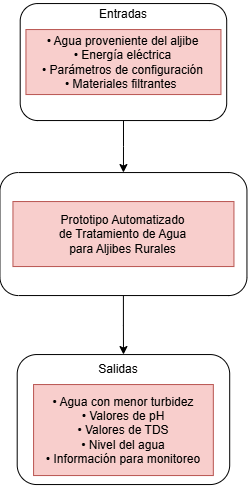

The diagram above was exported from draw.io. Its source (the exported page's mxGraphModel, read from the mxfile embedded in the PNG):
<mxGraphModel dx="896" dy="493" grid="1" gridSize="13" guides="1" tooltips="1" connect="1" arrows="1" fold="1" page="1" pageScale="1" pageWidth="827" pageHeight="1169" math="0" shadow="0">
  <root>
    <mxCell id="0" />
    <mxCell id="1" parent="0" />
    <mxCell id="kmWJlrb15XKG3IBQnR7N-17" edge="1" parent="1" source="iBJzxSIwimyq2qVxT-ni-1" style="edgeStyle=orthogonalEdgeStyle;rounded=0;orthogonalLoop=1;jettySize=auto;html=1;" target="kmWJlrb15XKG3IBQnR7N-14">
      <mxGeometry relative="1" as="geometry" />
    </mxCell>
    <object label="" id="iBJzxSIwimyq2qVxT-ni-1">
      <mxCell parent="1" style="rounded=1;whiteSpace=wrap;html=1;" vertex="1">
        <mxGeometry height="123" width="247" x="261.5" y="637" as="geometry" />
      </mxCell>
    </object>
    <mxCell id="iBJzxSIwimyq2qVxT-ni-2" parent="1" style="text;html=1;whiteSpace=wrap;strokeColor=#b85450;fillColor=#f8cecc;align=center;verticalAlign=middle;rounded=0;" value="&lt;div&gt;Prototipo Automatizado&lt;/div&gt;&lt;div&gt;de Tratamiento de Agua&lt;/div&gt;&lt;div&gt;para Aljibes Rurales&lt;/div&gt;" vertex="1">
      <mxGeometry height="65" width="221" x="274.5" y="666" as="geometry" />
    </mxCell>
    <mxCell id="kmWJlrb15XKG3IBQnR7N-13" edge="1" parent="1" source="kmWJlrb15XKG3IBQnR7N-11" style="edgeStyle=orthogonalEdgeStyle;rounded=0;orthogonalLoop=1;jettySize=auto;html=1;entryX=0.5;entryY=0;entryDx=0;entryDy=0;" target="iBJzxSIwimyq2qVxT-ni-1">
      <mxGeometry relative="1" as="geometry" />
    </mxCell>
    <mxCell id="kmWJlrb15XKG3IBQnR7N-11" parent="1" style="rounded=1;whiteSpace=wrap;html=1;" value="" vertex="1">
      <mxGeometry height="117" width="206.5" x="281.75" y="468" as="geometry" />
    </mxCell>
    <mxCell id="kmWJlrb15XKG3IBQnR7N-12" parent="1" style="text;html=1;whiteSpace=wrap;strokeColor=#b85450;fillColor=#f8cecc;align=center;verticalAlign=middle;rounded=0;" value="• Agua proveniente del aljibe&lt;br/&gt;• Energía eléctrica&lt;br/&gt;• Parámetros de configuración&lt;br/&gt;• Materiales filtrantes&amp;nbsp;" vertex="1">
      <mxGeometry height="65" width="195" x="287.5" y="494" as="geometry" />
    </mxCell>
    <mxCell id="kmWJlrb15XKG3IBQnR7N-14" parent="1" style="rounded=1;whiteSpace=wrap;html=1;" value="" vertex="1">
      <mxGeometry height="130" width="212.5" x="278.75" y="819" as="geometry" />
    </mxCell>
    <mxCell id="kmWJlrb15XKG3IBQnR7N-16" parent="1" style="text;html=1;whiteSpace=wrap;strokeColor=#b85450;fillColor=#f8cecc;align=center;verticalAlign=middle;rounded=0;" value="• Agua con menor turbidez&lt;br/&gt;• Valores de pH&lt;br/&gt;• Valores de TDS&lt;br/&gt;• Nivel del agua&lt;br/&gt;• Información para monitoreo" vertex="1">
      <mxGeometry height="91" width="179.75" x="295.13" y="849" as="geometry" />
    </mxCell>
    <mxCell id="kmWJlrb15XKG3IBQnR7N-18" parent="1" style="text;html=1;whiteSpace=wrap;strokeColor=none;fillColor=none;align=center;verticalAlign=middle;rounded=0;" value="Entradas" vertex="1">
      <mxGeometry height="30" width="60" x="355" y="464" as="geometry" />
    </mxCell>
    <mxCell id="kmWJlrb15XKG3IBQnR7N-19" parent="1" style="text;html=1;whiteSpace=wrap;strokeColor=none;fillColor=none;align=center;verticalAlign=middle;rounded=0;" value="Salidas" vertex="1">
      <mxGeometry height="30" width="60" x="350" y="819" as="geometry" />
    </mxCell>
  </root>
</mxGraphModel>